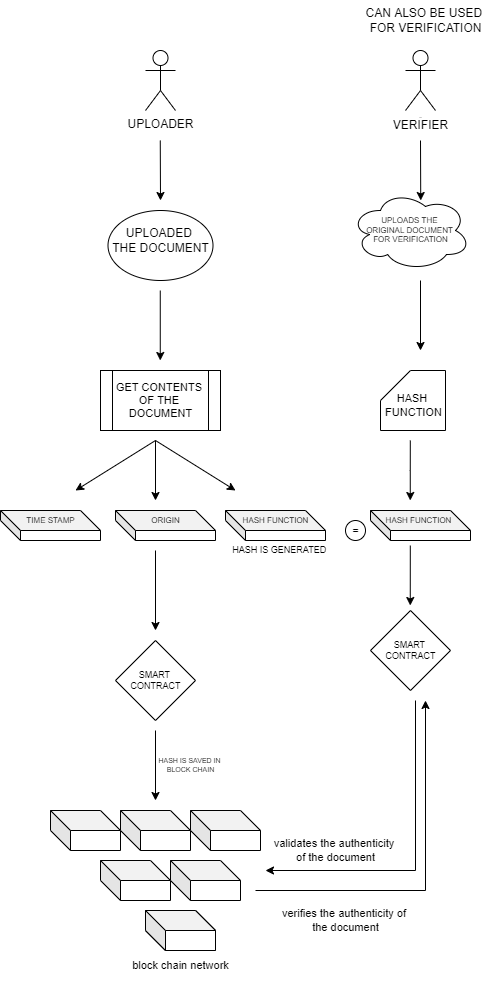

The diagram above was exported from draw.io. Its source (the exported page's mxGraphModel, read from the mxfile embedded in the PNG):
<mxGraphModel dx="1038" dy="547" grid="1" gridSize="10" guides="1" tooltips="1" connect="1" arrows="1" fold="1" page="1" pageScale="1" pageWidth="850" pageHeight="1100" math="0" shadow="0">
  <root>
    <mxCell id="0" />
    <mxCell id="1" parent="0" />
    <mxCell id="B8dhHKB9uRf-Js58WtJG-1" value="UPLOADER" style="shape=umlActor;verticalLabelPosition=bottom;verticalAlign=top;html=1;outlineConnect=0;" parent="1" vertex="1">
      <mxGeometry x="150" y="80" width="30" height="60" as="geometry" />
    </mxCell>
    <mxCell id="B8dhHKB9uRf-Js58WtJG-4" value="" style="endArrow=classic;html=1;rounded=0;" parent="1" edge="1">
      <mxGeometry width="50" height="50" relative="1" as="geometry">
        <mxPoint x="164.76" y="170" as="sourcePoint" />
        <mxPoint x="165" y="230" as="targetPoint" />
      </mxGeometry>
    </mxCell>
    <mxCell id="B8dhHKB9uRf-Js58WtJG-5" value="" style="ellipse;whiteSpace=wrap;html=1;fontStyle=1" parent="1" vertex="1">
      <mxGeometry x="112.5" y="240" width="105" height="70" as="geometry" />
    </mxCell>
    <mxCell id="B8dhHKB9uRf-Js58WtJG-7" value="UPLOADED&amp;nbsp;&lt;br&gt;THE DOCUMENT" style="text;html=1;resizable=0;autosize=1;align=center;verticalAlign=middle;points=[];fillColor=none;strokeColor=none;rounded=0;" parent="1" vertex="1">
      <mxGeometry x="105" y="250" width="120" height="40" as="geometry" />
    </mxCell>
    <mxCell id="B8dhHKB9uRf-Js58WtJG-8" value="" style="endArrow=classic;html=1;rounded=0;" parent="1" edge="1">
      <mxGeometry width="50" height="50" relative="1" as="geometry">
        <mxPoint x="164.76" y="320" as="sourcePoint" />
        <mxPoint x="164.76" y="390" as="targetPoint" />
      </mxGeometry>
    </mxCell>
    <mxCell id="B8dhHKB9uRf-Js58WtJG-9" value="" style="shape=process;whiteSpace=wrap;html=1;backgroundOutline=1;" parent="1" vertex="1">
      <mxGeometry x="105" y="400" width="120" height="60" as="geometry" />
    </mxCell>
    <mxCell id="B8dhHKB9uRf-Js58WtJG-10" value="GET CONTENTS&amp;nbsp;&lt;br style=&quot;font-size: 11px;&quot;&gt;OF THE&amp;nbsp;&lt;br style=&quot;font-size: 11px;&quot;&gt;DOCUMENT" style="text;html=1;resizable=0;autosize=1;align=center;verticalAlign=middle;points=[];fillColor=none;strokeColor=none;rounded=0;fontSize=11;" parent="1" vertex="1">
      <mxGeometry x="110" y="405" width="110" height="50" as="geometry" />
    </mxCell>
    <mxCell id="B8dhHKB9uRf-Js58WtJG-11" value="" style="endArrow=classic;html=1;rounded=0;" parent="1" edge="1">
      <mxGeometry width="50" height="50" relative="1" as="geometry">
        <mxPoint x="160" y="470" as="sourcePoint" />
        <mxPoint x="160" y="530" as="targetPoint" />
      </mxGeometry>
    </mxCell>
    <mxCell id="B8dhHKB9uRf-Js58WtJG-12" value="" style="shape=cube;whiteSpace=wrap;html=1;boundedLbl=1;backgroundOutline=1;darkOpacity=0.05;darkOpacity2=0.1;" parent="1" vertex="1">
      <mxGeometry x="230" y="540" width="100" height="30" as="geometry" />
    </mxCell>
    <mxCell id="B8dhHKB9uRf-Js58WtJG-13" value="HASH FUNCTION" style="text;html=1;resizable=0;autosize=1;align=center;verticalAlign=middle;points=[];fillColor=none;strokeColor=none;rounded=0;fontSize=8;" parent="1" vertex="1">
      <mxGeometry x="235" y="540" width="90" height="20" as="geometry" />
    </mxCell>
    <mxCell id="B8dhHKB9uRf-Js58WtJG-14" value="" style="endArrow=classic;html=1;rounded=0;fontSize=8;" parent="1" edge="1">
      <mxGeometry width="50" height="50" relative="1" as="geometry">
        <mxPoint x="160" y="470" as="sourcePoint" />
        <mxPoint x="80" y="520" as="targetPoint" />
      </mxGeometry>
    </mxCell>
    <mxCell id="B8dhHKB9uRf-Js58WtJG-16" value="" style="shape=cube;whiteSpace=wrap;html=1;boundedLbl=1;backgroundOutline=1;darkOpacity=0.05;darkOpacity2=0.1;" parent="1" vertex="1">
      <mxGeometry x="5" y="540" width="100" height="30" as="geometry" />
    </mxCell>
    <mxCell id="B8dhHKB9uRf-Js58WtJG-17" value="" style="shape=cube;whiteSpace=wrap;html=1;boundedLbl=1;backgroundOutline=1;darkOpacity=0.05;darkOpacity2=0.1;" parent="1" vertex="1">
      <mxGeometry x="120" y="540" width="100" height="30" as="geometry" />
    </mxCell>
    <mxCell id="B8dhHKB9uRf-Js58WtJG-18" value="TIME STAMP" style="text;html=1;resizable=0;autosize=1;align=center;verticalAlign=middle;points=[];fillColor=none;strokeColor=none;rounded=0;fontSize=8;" parent="1" vertex="1">
      <mxGeometry x="20" y="540" width="70" height="20" as="geometry" />
    </mxCell>
    <mxCell id="B8dhHKB9uRf-Js58WtJG-19" value="" style="endArrow=classic;html=1;rounded=0;fontSize=8;" parent="1" edge="1">
      <mxGeometry width="50" height="50" relative="1" as="geometry">
        <mxPoint x="160" y="470" as="sourcePoint" />
        <mxPoint x="240" y="520" as="targetPoint" />
      </mxGeometry>
    </mxCell>
    <mxCell id="B8dhHKB9uRf-Js58WtJG-20" value="ORIGIN" style="text;html=1;resizable=0;autosize=1;align=center;verticalAlign=middle;points=[];fillColor=none;strokeColor=none;rounded=0;fontSize=8;" parent="1" vertex="1">
      <mxGeometry x="145" y="540" width="50" height="20" as="geometry" />
    </mxCell>
    <mxCell id="B8dhHKB9uRf-Js58WtJG-21" value="HASH IS GENERATED&amp;nbsp;" style="text;html=1;resizable=0;autosize=1;align=center;verticalAlign=middle;points=[];fillColor=none;strokeColor=none;rounded=0;fontSize=9;" parent="1" vertex="1">
      <mxGeometry x="225" y="570" width="120" height="20" as="geometry" />
    </mxCell>
    <mxCell id="B8dhHKB9uRf-Js58WtJG-22" value="" style="endArrow=classic;html=1;rounded=0;fontSize=9;" parent="1" edge="1">
      <mxGeometry width="50" height="50" relative="1" as="geometry">
        <mxPoint x="160" y="580" as="sourcePoint" />
        <mxPoint x="160" y="660" as="targetPoint" />
      </mxGeometry>
    </mxCell>
    <mxCell id="B8dhHKB9uRf-Js58WtJG-23" value="" style="rhombus;whiteSpace=wrap;html=1;fontSize=9;" parent="1" vertex="1">
      <mxGeometry x="120" y="670" width="80" height="80" as="geometry" />
    </mxCell>
    <mxCell id="B8dhHKB9uRf-Js58WtJG-25" value="SMART&amp;nbsp;&lt;br&gt;CONTRACT" style="text;html=1;resizable=0;autosize=1;align=center;verticalAlign=middle;points=[];fillColor=none;strokeColor=none;rounded=0;fontSize=9;" parent="1" vertex="1">
      <mxGeometry x="125" y="690" width="70" height="40" as="geometry" />
    </mxCell>
    <mxCell id="B8dhHKB9uRf-Js58WtJG-26" value="" style="endArrow=classic;html=1;rounded=0;fontSize=9;" parent="1" edge="1">
      <mxGeometry width="50" height="50" relative="1" as="geometry">
        <mxPoint x="160" y="760" as="sourcePoint" />
        <mxPoint x="160" y="830" as="targetPoint" />
      </mxGeometry>
    </mxCell>
    <mxCell id="B8dhHKB9uRf-Js58WtJG-27" value="HASH IS SAVED IN&amp;nbsp;&lt;br style=&quot;font-size: 7px;&quot;&gt;BLOCK CHAIN" style="text;html=1;resizable=0;autosize=1;align=center;verticalAlign=middle;points=[];fillColor=none;strokeColor=none;rounded=0;fontSize=7;" parent="1" vertex="1">
      <mxGeometry x="150" y="780" width="90" height="30" as="geometry" />
    </mxCell>
    <mxCell id="B8dhHKB9uRf-Js58WtJG-36" value="" style="shape=cube;whiteSpace=wrap;html=1;boundedLbl=1;backgroundOutline=1;darkOpacity=0.05;darkOpacity2=0.1;fontSize=7;" parent="1" vertex="1">
      <mxGeometry x="55" y="840" width="70" height="40" as="geometry" />
    </mxCell>
    <mxCell id="B8dhHKB9uRf-Js58WtJG-37" value="" style="shape=cube;whiteSpace=wrap;html=1;boundedLbl=1;backgroundOutline=1;darkOpacity=0.05;darkOpacity2=0.1;fontSize=7;" parent="1" vertex="1">
      <mxGeometry x="125" y="840" width="70" height="40" as="geometry" />
    </mxCell>
    <mxCell id="B8dhHKB9uRf-Js58WtJG-38" value="" style="shape=cube;whiteSpace=wrap;html=1;boundedLbl=1;backgroundOutline=1;darkOpacity=0.05;darkOpacity2=0.1;fontSize=7;" parent="1" vertex="1">
      <mxGeometry x="195" y="840" width="70" height="40" as="geometry" />
    </mxCell>
    <mxCell id="B8dhHKB9uRf-Js58WtJG-39" value="" style="shape=cube;whiteSpace=wrap;html=1;boundedLbl=1;backgroundOutline=1;darkOpacity=0.05;darkOpacity2=0.1;fontSize=7;" parent="1" vertex="1">
      <mxGeometry x="105" y="890" width="70" height="40" as="geometry" />
    </mxCell>
    <mxCell id="B8dhHKB9uRf-Js58WtJG-40" value="" style="shape=cube;whiteSpace=wrap;html=1;boundedLbl=1;backgroundOutline=1;darkOpacity=0.05;darkOpacity2=0.1;fontSize=7;" parent="1" vertex="1">
      <mxGeometry x="175" y="890" width="70" height="40" as="geometry" />
    </mxCell>
    <mxCell id="B8dhHKB9uRf-Js58WtJG-41" value="" style="shape=cube;whiteSpace=wrap;html=1;boundedLbl=1;backgroundOutline=1;darkOpacity=0.05;darkOpacity2=0.1;fontSize=7;" parent="1" vertex="1">
      <mxGeometry x="150" y="940" width="70" height="40" as="geometry" />
    </mxCell>
    <mxCell id="B8dhHKB9uRf-Js58WtJG-43" value="CAN ALSO BE USED&amp;nbsp;&lt;br style=&quot;font-size: 12px;&quot;&gt;FOR VERIFICATION&lt;br style=&quot;font-size: 12px;&quot;&gt;" style="text;html=1;resizable=0;autosize=1;align=center;verticalAlign=middle;points=[];fillColor=none;strokeColor=none;rounded=0;fontSize=12;" parent="1" vertex="1">
      <mxGeometry x="360" y="30" width="140" height="40" as="geometry" />
    </mxCell>
    <mxCell id="B8dhHKB9uRf-Js58WtJG-45" value="" style="shape=cube;whiteSpace=wrap;html=1;boundedLbl=1;backgroundOutline=1;darkOpacity=0.05;darkOpacity2=0.1;fontSize=7;" parent="1" vertex="1">
      <mxGeometry x="150" y="940" width="70" height="40" as="geometry" />
    </mxCell>
    <mxCell id="B8dhHKB9uRf-Js58WtJG-49" value="Actor" style="shape=umlActor;verticalLabelPosition=bottom;verticalAlign=top;html=1;outlineConnect=0;fontSize=1;" parent="1" vertex="1">
      <mxGeometry x="410" y="80" width="30" height="60" as="geometry" />
    </mxCell>
    <mxCell id="B8dhHKB9uRf-Js58WtJG-50" value="&lt;font style=&quot;font-size: 12px;&quot;&gt;VERIFIER&lt;/font&gt;" style="text;html=1;resizable=0;autosize=1;align=center;verticalAlign=middle;points=[];fillColor=none;strokeColor=none;rounded=0;fontSize=12;" parent="1" vertex="1">
      <mxGeometry x="385" y="140" width="80" height="30" as="geometry" />
    </mxCell>
    <mxCell id="B8dhHKB9uRf-Js58WtJG-53" value="" style="endArrow=classic;html=1;rounded=0;" parent="1" edge="1">
      <mxGeometry width="50" height="50" relative="1" as="geometry">
        <mxPoint x="425" y="170" as="sourcePoint" />
        <mxPoint x="425.24" y="230" as="targetPoint" />
      </mxGeometry>
    </mxCell>
    <mxCell id="B8dhHKB9uRf-Js58WtJG-56" value="" style="ellipse;shape=cloud;whiteSpace=wrap;html=1;fontSize=12;" parent="1" vertex="1">
      <mxGeometry x="355" y="220" width="120" height="80" as="geometry" />
    </mxCell>
    <mxCell id="B8dhHKB9uRf-Js58WtJG-58" value="UPLOADS THE&amp;nbsp;&lt;br style=&quot;font-size: 8px;&quot;&gt;ORIGINAL DOCUMENT&amp;nbsp;&lt;br style=&quot;font-size: 8px;&quot;&gt;FOR VERIFICATION" style="text;html=1;resizable=0;autosize=1;align=center;verticalAlign=middle;points=[];fillColor=none;strokeColor=none;rounded=0;fontSize=8;" parent="1" vertex="1">
      <mxGeometry x="360" y="240" width="110" height="40" as="geometry" />
    </mxCell>
    <mxCell id="B8dhHKB9uRf-Js58WtJG-59" value="" style="endArrow=classic;html=1;rounded=0;" parent="1" edge="1">
      <mxGeometry width="50" height="50" relative="1" as="geometry">
        <mxPoint x="425" y="310" as="sourcePoint" />
        <mxPoint x="425" y="380" as="targetPoint" />
      </mxGeometry>
    </mxCell>
    <mxCell id="B8dhHKB9uRf-Js58WtJG-60" value="" style="shape=card;whiteSpace=wrap;html=1;fontSize=8;" parent="1" vertex="1">
      <mxGeometry x="385" y="400" width="65" height="60" as="geometry" />
    </mxCell>
    <mxCell id="B8dhHKB9uRf-Js58WtJG-62" value="HASH&amp;nbsp;&lt;br style=&quot;font-size: 11px;&quot;&gt;FUNCTION" style="text;html=1;resizable=0;autosize=1;align=center;verticalAlign=middle;points=[];fillColor=none;strokeColor=none;rounded=0;fontSize=11;" parent="1" vertex="1">
      <mxGeometry x="377.5" y="415" width="80" height="40" as="geometry" />
    </mxCell>
    <mxCell id="B8dhHKB9uRf-Js58WtJG-63" value="" style="endArrow=classic;html=1;rounded=0;fontSize=9;exitX=0.417;exitY=1;exitDx=0;exitDy=0;exitPerimeter=0;" parent="1" edge="1">
      <mxGeometry width="50" height="50" relative="1" as="geometry">
        <mxPoint x="414.80000000000007" y="470" as="sourcePoint" />
        <mxPoint x="414.76" y="530" as="targetPoint" />
        <Array as="points">
          <mxPoint x="414.76" y="500" />
        </Array>
      </mxGeometry>
    </mxCell>
    <mxCell id="B8dhHKB9uRf-Js58WtJG-64" value="" style="shape=cube;whiteSpace=wrap;html=1;boundedLbl=1;backgroundOutline=1;darkOpacity=0.05;darkOpacity2=0.1;" parent="1" vertex="1">
      <mxGeometry x="375" y="540" width="100" height="30" as="geometry" />
    </mxCell>
    <mxCell id="B8dhHKB9uRf-Js58WtJG-65" value="HASH FUNCTION" style="text;html=1;resizable=0;autosize=1;align=center;verticalAlign=middle;points=[];fillColor=none;strokeColor=none;rounded=0;fontSize=8;" parent="1" vertex="1">
      <mxGeometry x="377.5" y="540" width="90" height="20" as="geometry" />
    </mxCell>
    <mxCell id="B8dhHKB9uRf-Js58WtJG-69" value="" style="ellipse;whiteSpace=wrap;html=1;aspect=fixed;fontSize=11;" parent="1" vertex="1">
      <mxGeometry x="350" y="550" width="20" height="20" as="geometry" />
    </mxCell>
    <mxCell id="B8dhHKB9uRf-Js58WtJG-70" value="=" style="text;html=1;resizable=0;autosize=1;align=center;verticalAlign=middle;points=[];fillColor=none;strokeColor=none;rounded=0;fontSize=11;" parent="1" vertex="1">
      <mxGeometry x="345" y="545" width="30" height="30" as="geometry" />
    </mxCell>
    <mxCell id="B8dhHKB9uRf-Js58WtJG-72" value="" style="rhombus;whiteSpace=wrap;html=1;fontSize=9;" parent="1" vertex="1">
      <mxGeometry x="375" y="640" width="80" height="80" as="geometry" />
    </mxCell>
    <mxCell id="B8dhHKB9uRf-Js58WtJG-73" value="" style="endArrow=classic;html=1;rounded=0;fontSize=9;exitX=0.417;exitY=1;exitDx=0;exitDy=0;exitPerimeter=0;" parent="1" edge="1">
      <mxGeometry width="50" height="50" relative="1" as="geometry">
        <mxPoint x="414.80000000000007" y="575" as="sourcePoint" />
        <mxPoint x="414.76" y="635" as="targetPoint" />
      </mxGeometry>
    </mxCell>
    <mxCell id="B8dhHKB9uRf-Js58WtJG-74" value="SMART&amp;nbsp;&lt;br&gt;CONTRACT" style="text;html=1;resizable=0;autosize=1;align=center;verticalAlign=middle;points=[];fillColor=none;strokeColor=none;rounded=0;fontSize=9;" parent="1" vertex="1">
      <mxGeometry x="380" y="660" width="70" height="40" as="geometry" />
    </mxCell>
    <mxCell id="B8dhHKB9uRf-Js58WtJG-77" value="" style="endArrow=classic;html=1;rounded=0;fontSize=11;" parent="1" edge="1">
      <mxGeometry width="50" height="50" relative="1" as="geometry">
        <mxPoint x="420" y="900" as="sourcePoint" />
        <mxPoint x="270" y="900" as="targetPoint" />
      </mxGeometry>
    </mxCell>
    <mxCell id="B8dhHKB9uRf-Js58WtJG-78" value="" style="endArrow=none;html=1;rounded=0;fontSize=11;" parent="1" edge="1">
      <mxGeometry width="50" height="50" relative="1" as="geometry">
        <mxPoint x="260" y="920" as="sourcePoint" />
        <mxPoint x="430" y="920" as="targetPoint" />
      </mxGeometry>
    </mxCell>
    <mxCell id="B8dhHKB9uRf-Js58WtJG-79" value="" style="endArrow=classic;html=1;rounded=0;fontSize=11;" parent="1" edge="1">
      <mxGeometry width="50" height="50" relative="1" as="geometry">
        <mxPoint x="430" y="920" as="sourcePoint" />
        <mxPoint x="430" y="730" as="targetPoint" />
      </mxGeometry>
    </mxCell>
    <mxCell id="B8dhHKB9uRf-Js58WtJG-80" value="" style="endArrow=none;html=1;rounded=0;fontSize=11;" parent="1" edge="1">
      <mxGeometry width="50" height="50" relative="1" as="geometry">
        <mxPoint x="420" y="900" as="sourcePoint" />
        <mxPoint x="420" y="730" as="targetPoint" />
      </mxGeometry>
    </mxCell>
    <mxCell id="B8dhHKB9uRf-Js58WtJG-81" value="block chain network&lt;br&gt;" style="text;html=1;resizable=0;autosize=1;align=center;verticalAlign=middle;points=[];fillColor=none;strokeColor=none;rounded=0;fontSize=11;" parent="1" vertex="1">
      <mxGeometry x="125" y="980" width="120" height="30" as="geometry" />
    </mxCell>
    <mxCell id="B8dhHKB9uRf-Js58WtJG-82" value="validates the authenticity&amp;nbsp;&lt;br&gt;of the document" style="text;html=1;resizable=0;autosize=1;align=center;verticalAlign=middle;points=[];fillColor=none;strokeColor=none;rounded=0;fontSize=11;" parent="1" vertex="1">
      <mxGeometry x="265" y="860" width="150" height="40" as="geometry" />
    </mxCell>
    <mxCell id="B8dhHKB9uRf-Js58WtJG-83" value="verifies the authenticity of&amp;nbsp;&lt;br&gt;the document" style="text;html=1;resizable=0;autosize=1;align=center;verticalAlign=middle;points=[];fillColor=none;strokeColor=none;rounded=0;fontSize=11;" parent="1" vertex="1">
      <mxGeometry x="275" y="930" width="150" height="40" as="geometry" />
    </mxCell>
  </root>
</mxGraphModel>